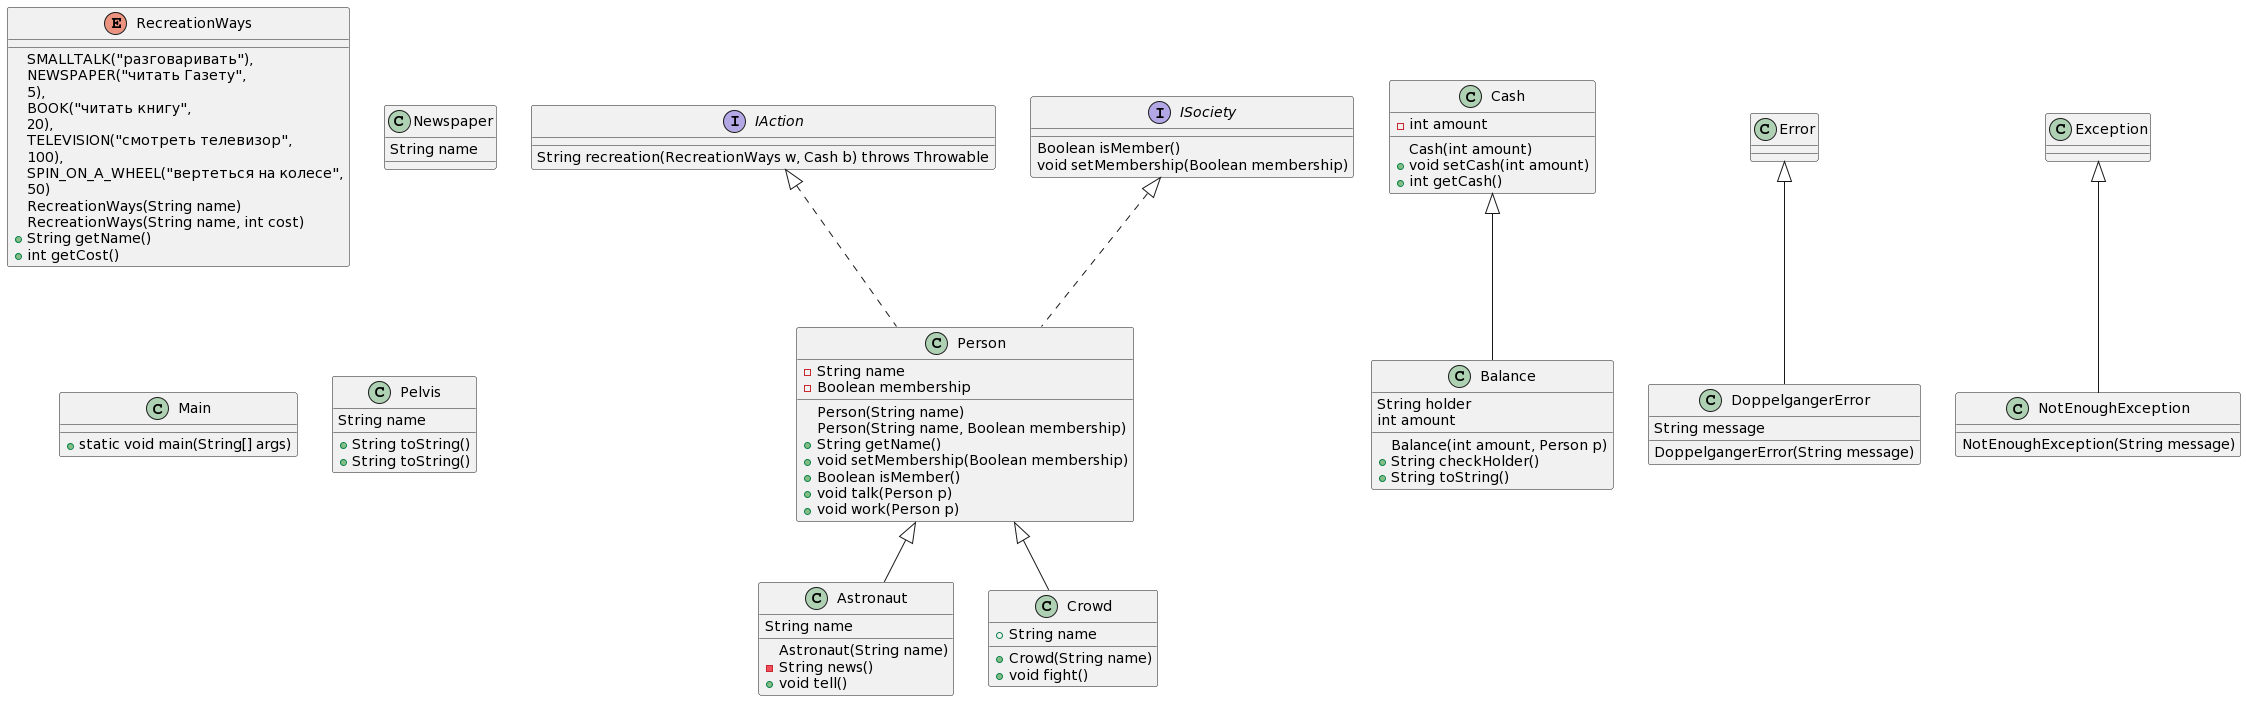

The diagram above was rendered by PlantUML. Its source (embedded in the PNG):
@startuml
interface IAction {
String recreation(RecreationWays w, Cash b) throws Throwable
}

interface ISociety {
Boolean isMember()
void setMembership(Boolean membership)
}

class Balance extends Cash {
String holder
int amount
Balance(int amount, Person p)
+String checkHolder()
+String toString()
}

enum RecreationWays {
SMALLTALK("разговаривать"),
NEWSPAPER("читать Газету",
5),
BOOK("читать книгу",
20),
TELEVISION("смотреть телевизор",
100),
SPIN_ON_A_WHEEL("вертеться на колесе",
50)
RecreationWays(String name)
RecreationWays(String name, int cost)
+String getName()
+int getСost()
}

class Newspaper {
String name
}

    class Astronaut extends Person {
String name
Astronaut(String name)
-String news()
+void tell()
}

class Main {
+static void main(String[] args)
}

class DoppelgangerError extends Error {
String message
DoppelgangerError(String message)
}

class Cash {
-int amount
Cash(int amount)
+void setCash(int amount)
+int getCash()
}

class Crowd extends Person {
+String name
+Crowd(String name)
+void fight()
}

class Person implements ISociety, IAction {
-String name
-Boolean membership
Person(String name)
Person(String name, Boolean membership)
+String getName()
+void setMembership(Boolean membership)
+Boolean isMember()
+void talk(Person p)
+void work(Person p)
}

        class Pelvis {
String name
+String toString()
+String toString()
}

class NotEnoughException extends Exception {
NotEnoughException(String message)
}
@enduml